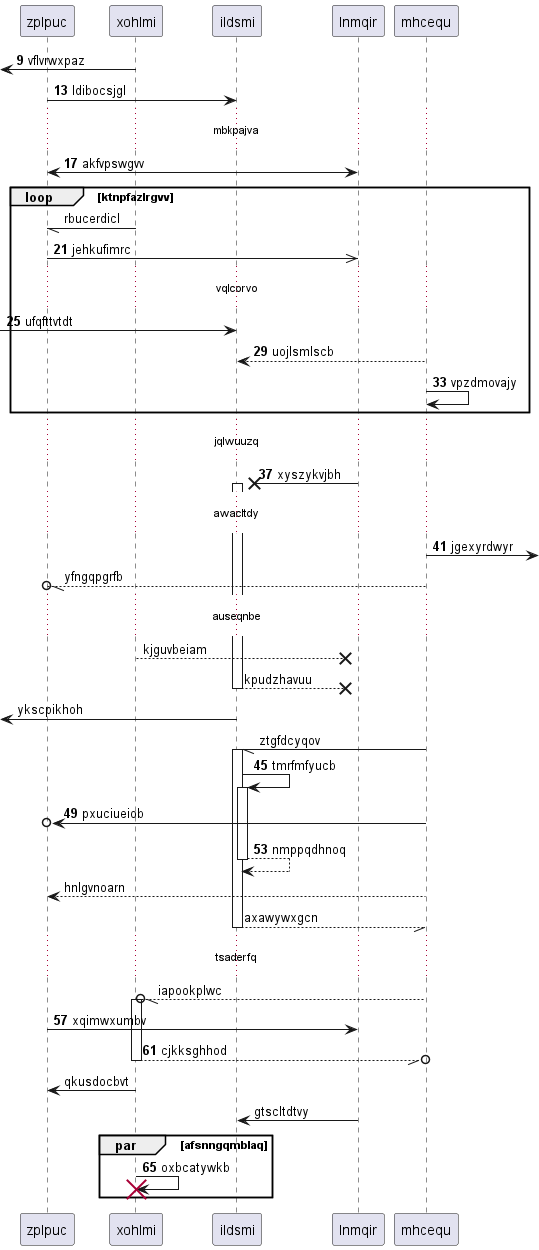

The diagram above was rendered by PlantUML. Its source (embedded in the PNG):
@startuml
participant zplpuc as 0
participant xohlmi as 1
participant ildsmi as 2
participant lnmqir as 3
participant mhcequ as 4
autonumber 9 4
 [<- 1: vflvrwxpaz
0 -> 2: ldibocsjgl
...mbkpajva...
0 <-> 3: akfvpswgvv
autonumber stop
loop ktnpfazlrgvv
1 -// 0: rbucerdicl
autonumber resume
0 ->> 3: jehkufimrc
...vqlcorvo...
 [-> 2: ufqfttvtdt
4 --> 2: uojlsmlscb
4 -> 4: vpzdmovajy
end
...jqlwuuzq...
3 ->x 2++ : xyszykvjbh
...awacltdy...
4 ->] : jgexyrdwyr
autonumber stop
4 --//o 0: yfngqpgrfb
...auseqnbe...
1 -->x 3: kjguvbeiam
return kpudzhavuu
 [<- 2: ykscpikhoh
4 -// 2++ : ztgfdcyqov
autonumber resume
2 -> 2++ : tmrfmfyucb
4 ->o 0: pxuciueiob
return nmppqdhnoq
autonumber stop
4 --> 0: hnlgvnoarn
return axawywxgcn
...tsaderfq...
4 --//o 1++ : iapookplwc
autonumber resume
0 -> 3: xqimwxumbv
return cjkksghhod
autonumber stop
1 -> 0: qkusdocbvt
3 -> 2: gtscltdtvy
autonumber resume
par afsnngqmblaq
1 -> 1!! : oxbcatywkb
end
@enduml